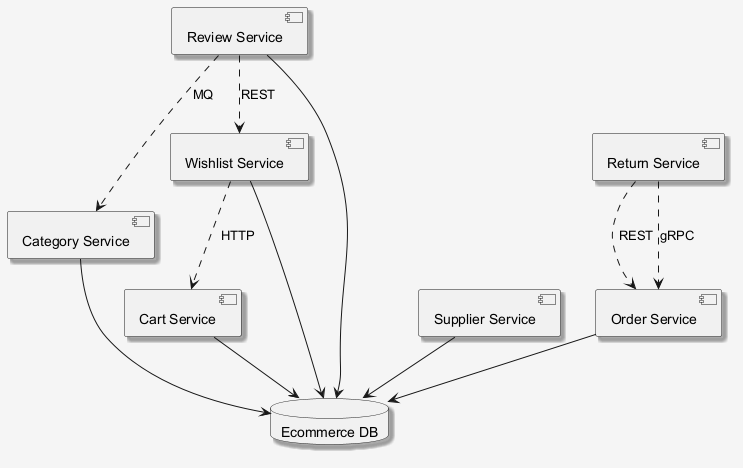

The diagram above was rendered by PlantUML. Its source (embedded in the PNG):
@startuml
skinparam shadowing false
skinparam backgroundColor #F5F5F5
skinparam shadowing true
component "Cart Service" as C_CartService
component "Category Service" as C_CategoryService
component "Supplier Service" as C_SupplierService
component "Order Service" as C_OrderService
component "Review Service" as C_ReviewService
component "Return Service" as C_ReturnService
component "Wishlist Service" as C_WishlistService
database "Ecommerce DB" as DB_ecommerce
C_CartService --> DB_ecommerce
C_CategoryService --> DB_ecommerce
C_SupplierService --> DB_ecommerce
C_OrderService --> DB_ecommerce
C_ReviewService --> DB_ecommerce
C_WishlistService --> DB_ecommerce
C_ReturnService ..> C_OrderService : REST
C_WishlistService ..> C_CartService : HTTP
C_ReviewService ..> C_WishlistService : REST
C_ReviewService ..> C_CategoryService : MQ
C_ReturnService ..> C_OrderService : gRPC
@enduml